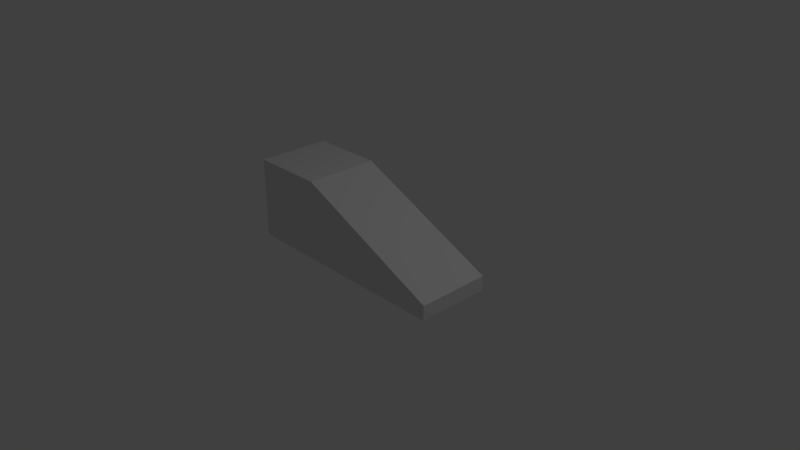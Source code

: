 # Source: stairs.blend  (saved by Blender 2.78.0; exported with 4.5.12 LTS)
import bpy
from mathutils import Matrix  # noqa: F401  (used for matrix-valued properties, if any)

bpy.ops.wm.read_factory_settings(use_empty=True)
scene = bpy.context.scene
scene.name = 'Scene'

# ---- collections
col_collection_1 = bpy.data.collections.new('Collection 1'); scene.collection.children.link(col_collection_1)

# ---- materials (node trees are filled in below, after node groups)
mat_floor = bpy.data.materials.new('floor')
mat_floor.alpha_threshold = 0.0
mat_floor.roughness = 0.5
mat_floor.line_color = (0.0, 0.0, 0.0, 1.0)

# ---- material node trees

# ---- world
world_world = bpy.data.worlds.new('World'); scene.world = world_world
world_world.color = (0.05088, 0.05088, 0.05088)
world_world.use_sun_shadow = False
world_world.sun_shadow_jitter_overblur = 0.0
world_world.cycles.sampling_method = 'MANUAL'

# ---- cameras
cam_camera = bpy.data.cameras.new('Camera')
cam_camera.clip_end = 100.0
cam_camera.lens = 35.0
cam_camera.sensor_width = 32.0
cam_camera.sensor_height = 18.0
cam_camera.ortho_scale = 7.314
cam_camera.dof.focus_distance = 0.0

# ---- lights
light_lamp = bpy.data.lights.new('Lamp', 'POINT')
light_lamp.transmission_factor = 0.0
light_lamp.cutoff_distance = 30.0
light_lamp.energy = 100.0
light_lamp.shadow_buffer_clip_start = 1.001
light_lamp.shadow_soft_size = 0.1
light_lamp.shadow_maximum_resolution = 0.006
light_lamp.use_absolute_resolution = True

# ---- meshes
me_stairs = bpy.data.meshes.new('stairs')
me_stairs.from_pydata([(1.5, 0.5, -0.1), (1.5, -0.5, -0.1), (-1.5, -0.5, -0.1), (-1.5, 0.5, -0.1), (1.5, 0.5, 0.1), (1.5, -0.5, 0.1), (-1.5, -0.5, 1.0), (-1.5, 0.5, 1.0), (-0.5, 0.5, -0.1), (-0.5, -0.5, -0.1), (-0.5, 0.5, 1.0), (-0.5, -0.5, 1.0)], [], [(8, 9, 2, 3), (10, 7, 6, 11), (0, 4, 5, 1), (9, 11, 6, 2), (2, 6, 7, 3), (10, 8, 3, 7), (5, 4, 10, 11), (1, 5, 11, 9), (4, 0, 8, 10)])
_uv = me_stairs.uv_layers.new(name='texture')
_uv.uv.foreach_set('vector', [0.0, 0.6667, 1.0, 0.6667, 1.0, 1.0, 0.0, 1.0, 0.6667, 0.0, 1.0, 0.0, 1.0, 1.0, 0.6667, 1.0, 0.0, 0.0, 1.0, 0.0, 1.0, 1.0, 0.0, 1.0, 0.0, 0.6667, 1.0, 0.6667, 1.0, 1.0, 0.0, 1.0, 0.0, 0.0, 1.0, 0.0, 1.0, 1.0, 0.0, 1.0, 0.0, 0.6667, 1.0, 0.6667, 1.0, 1.0, 0.0, 1.0, 1.0, 1.0, 1.0, 0.0, 0.6667, 0.0, 1.0, 0.6667, 0.0, 1.0, 1.0, 1.0, 1.0, 0.6667, 0.0, 0.6667, 1.0, 0.0, 0.0, 0.0, 1.0, 0.6667, 0.0, 0.6667])
_uv.active_render = True
_uv = me_stairs.uv_layers.new(name='lightmap')
_uv.uv.foreach_set('vector', [0.0, 0.6667, 1.0, 0.6667, 1.0, 1.0, 0.0, 1.0, 0.6667, 0.0, 1.0, 0.0, 1.0, 1.0, 0.6667, 1.0, 0.0, 0.0, 1.0, 0.0, 1.0, 1.0, 0.0, 1.0, 0.0, 0.6667, 1.0, 0.6667, 1.0, 1.0, 0.0, 1.0, 0.0, 0.0, 1.0, 0.0, 1.0, 1.0, 0.0, 1.0, 0.0, 0.6667, 1.0, 0.6667, 1.0, 1.0, 0.0, 1.0, 1.0, 1.0, 1.0, 0.0, 0.6667, 0.0, 1.0, 0.6667, 0.0, 1.0, 1.0, 1.0, 1.0, 0.6667, 0.0, 0.6667, 1.0, 0.0, 0.0, 0.0, 1.0, 0.6667, 0.0, 0.6667])
me_stairs.materials.append(mat_floor)
me_stairs.use_remesh_preserve_volume = False
me_stairs.use_remesh_preserve_attributes = False
me_stairs.use_mirror_vertex_groups = False
me_stairs.update()

# ---- objects
ob_stairs = bpy.data.objects.new('stairs', me_stairs)
ob_lamp = bpy.data.objects.new('Lamp', light_lamp)
ob_camera = bpy.data.objects.new('Camera', cam_camera)

# ---- transforms, parenting, visibility, modifiers, constraints
ob_stairs.location = (0.0, 0.0, 0.0)
ob_stairs.lock_rotations_4d = False
ob_stairs.empty_display_type = 'ARROWS'
ob_stairs.lineart.crease_threshold = 0.0
_m = ob_stairs.modifiers.new('Bevel', 'BEVEL')
_m.width = 0.05
_m.width_pct = 0.05
_m.limit_method = 'WEIGHT'
_m.spread = 0.0
_m = ob_stairs.modifiers.new('EdgeSplit', 'EDGE_SPLIT')
_m.split_angle = 0.0
ob_lamp.location = (4.076, 1.005, 5.904)
ob_lamp.rotation_euler = (0.6503, 0.05522, 1.866)
ob_lamp.lock_rotations_4d = False
ob_lamp.empty_display_type = 'ARROWS'
ob_lamp.color = (0.0, 0.0, 0.0, 0.0)
ob_lamp.lineart.crease_threshold = 0.0
ob_camera.location = (7.481, -6.508, 5.344)
ob_camera.rotation_euler = (1.109, 0.0, 0.8149)
ob_camera.lock_rotations_4d = False
ob_camera.empty_display_type = 'ARROWS'
ob_camera.color = (0.0, 0.0, 0.0, 0.0)
ob_camera.display_type = 'WIRE'
ob_camera.lineart.crease_threshold = 0.0

# ---- collection membership
col_collection_1.objects.link(ob_stairs)
col_collection_1.objects.link(ob_lamp)
col_collection_1.objects.link(ob_camera)

# ---- scene / render settings (as saved in the file)
scene.camera = ob_camera
scene.frame_start = 1; scene.frame_end = 250; scene.frame_set(1)
scene.render.engine = 'CYCLES'
scene.render.resolution_percentage = 50
scene.render.dither_intensity = 0.0
scene.cycles.use_denoising = False
scene.cycles.samples = 128
scene.cycles.sampling_pattern = 'TABULATED_SOBOL'
scene.cycles.light_sampling_threshold = 0.0
scene.cycles.use_adaptive_sampling = False
scene.cycles.use_light_tree = False
scene.cycles.blur_glossy = 0.0
scene.cycles.sample_clamp_indirect = 0.0
scene.view_settings.view_transform = 'Standard'
bpy.context.view_layer.update()

